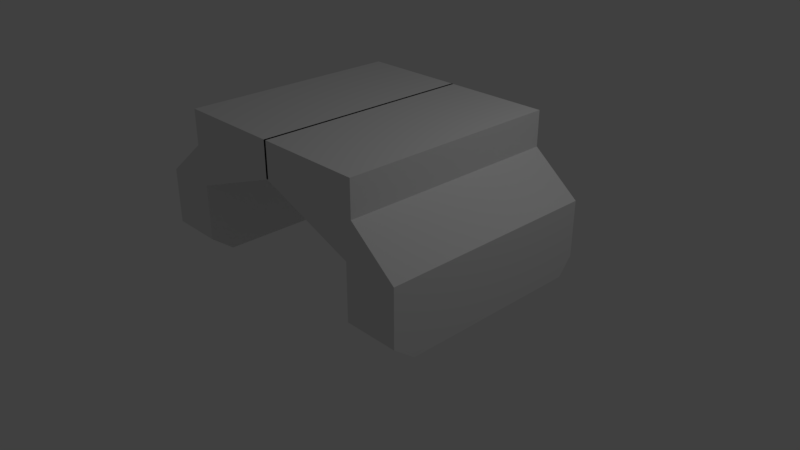 # Source: enemy_treaded_base.blend  (saved by Blender 2.79.0; exported with 4.5.12 LTS)
import bpy
from mathutils import Matrix  # noqa: F401  (used for matrix-valued properties, if any)

bpy.ops.wm.read_factory_settings(use_empty=True)
scene = bpy.context.scene
scene.name = 'Scene'

# ---- collections
col_collection_1 = bpy.data.collections.new('Collection 1'); scene.collection.children.link(col_collection_1)

# ---- materials (node trees are filled in below, after node groups)
mat_material = bpy.data.materials.new('Material')
mat_material.alpha_threshold = 0.0
mat_material.use_transparent_shadow = False
mat_material.roughness = 0.5
mat_material.line_color = (0.0, 0.0, 0.0, 1.0)

# ---- material node trees

# ---- world
world_world = bpy.data.worlds.new('World'); scene.world = world_world
world_world.color = (0.05088, 0.05088, 0.05088)
world_world.use_sun_shadow = False
world_world.sun_shadow_jitter_overblur = 0.0
world_world.cycles.sampling_method = 'MANUAL'

# ---- cameras
cam_camera = bpy.data.cameras.new('Camera')
cam_camera.clip_end = 100.0
cam_camera.lens = 35.0
cam_camera.sensor_width = 32.0
cam_camera.sensor_height = 18.0
cam_camera.ortho_scale = 7.314
cam_camera.dof.focus_distance = 0.0
cam_camera.dof.aperture_fstop = 128.0

# ---- lights
light_lamp = bpy.data.lights.new('Lamp', 'POINT')
light_lamp.transmission_factor = 0.0
light_lamp.cutoff_distance = 30.0
light_lamp.energy = 100.0
light_lamp.shadow_buffer_clip_start = 1.001
light_lamp.shadow_soft_size = 0.1
light_lamp.shadow_maximum_resolution = 0.006
light_lamp.use_absolute_resolution = True

# ---- meshes
me_cube = bpy.data.meshes.new('Cube')
me_cube.from_pydata([(2.053, 1.282, -1.0), (2.053, -1.186, -1.0), (1.33, -1.186, -1.0), (1.33, 1.282, -1.0), (2.053, 1.474, -0.03571), (2.053, -1.474, -0.03571), (1.33, -1.474, -0.03571), (1.33, 1.474, -0.03571), (1.423, 1.474, 0.4743), (1.423, -1.474, 0.4743), (-0.01573, -1.474, 0.4743), (-0.01573, 1.474, 0.4743), (1.423, 1.474, 0.9363), (1.423, -1.474, 0.9363), (-0.01573, -1.474, 0.9363), (-0.01573, 1.474, 0.9363), (1.692, 1.282, -1.0), (2.053, 1.474, -0.7772), (2.053, -1.474, -0.7772), (1.33, -1.474, -0.7772), (1.33, 1.474, -0.7772), (1.692, -1.474, -0.03571), (1.33, 2.384e-07, -0.03571)], [], [(0, 1, 2, 3, 16), (6, 21, 5, 9, 10), (17, 4, 5, 18), (18, 5, 21), (19, 6, 22), (17, 0, 16), (11, 10, 14, 15), (5, 4, 8, 9), (7, 22, 6, 10, 11), (4, 7, 11, 8), (12, 15, 14, 13), (8, 11, 15, 12), (10, 9, 13, 14), (9, 8, 12, 13), (17, 16, 20), (20, 16, 3), (4, 17, 20, 7), (19, 22, 20), (20, 22, 7), (2, 19, 20, 3), (18, 21, 19), (19, 21, 6), (1, 18, 19, 2), (0, 17, 18, 1)])
_uv = me_cube.uv_layers.new(name='UVMap')
_uv.uv.foreach_set('vector', [0.1718, 0.9693, 0.1656, 0.5506, 0.2878, 0.5488, 0.294, 0.9676, 0.2329, 0.9684, 0.6233, 0.7587, 0.581, 0.8036, 0.5387, 0.8486, 0.5483, 0.7114, 0.7166, 0.5326, 0.7645, 0.0, 0.8918, 8.089e-08, 0.8918, 0.5, 0.7645, 0.5, 0.632, 0.9342, 0.5387, 0.8486, 0.581, 0.8036, 0.1273, 1.0, 7.677e-08, 1.0, 4.862e-08, 0.75, 0.6086, 0.02791, 0.6344, 0.0, 0.6803, 0.04137, 0.4526, 0.5, 0.4526, 1.0, 0.3733, 1.0, 0.3733, 0.5, 1.0, 4.045e-08, 1.0, 0.5, 0.8918, 0.5, 0.8918, 0.0, 0.2471, 0.5, 0.2471, 0.25, 0.2471, 6.067e-08, 0.4902, 0.0, 0.4902, 0.5, 0.5228, 0.1208, 0.6146, 0.2036, 0.7262, 0.4214, 0.5437, 0.2568, 0.2471, 0.5, 0.0, 0.5, 2.118e-07, 1.416e-07, 0.2471, 0.0, 0.5437, 0.2568, 0.7262, 0.4214, 0.6727, 0.4792, 0.4902, 0.3147, 0.7166, 0.5326, 0.5483, 0.7114, 0.4902, 0.658, 0.6585, 0.4792, 0.3733, 0.5, 0.3733, 1.0, 0.294, 1.0, 0.294, 0.5, 0.6086, 0.02791, 0.6803, 0.04137, 0.7004, 0.1107, 0.7004, 0.1107, 0.6803, 0.04137, 0.7262, 0.08274, 0.5228, 0.1208, 0.6086, 0.02791, 0.7004, 0.1107, 0.6146, 0.2036, 0.1273, 1.0, 4.862e-08, 0.75, 0.1273, 0.5, 0.1273, 0.5, 4.862e-08, 0.75, 0.0, 0.5, 0.1656, 0.9513, 0.1273, 1.0, 0.1273, 0.5, 0.1656, 0.5325, 0.632, 0.9342, 0.581, 0.8036, 0.7166, 0.8444, 0.7166, 0.8444, 0.581, 0.8036, 0.6233, 0.7587, 0.1656, 0.5506, 0.1718, 0.5018, 0.294, 0.5, 0.2878, 0.5488, 0.7262, 0.03249, 0.7645, 0.0, 0.7645, 0.5, 0.7262, 0.4513])
me_cube.materials.append(mat_material)
me_cube.use_remesh_preserve_volume = False
me_cube.use_remesh_preserve_attributes = False
me_cube.use_mirror_vertex_groups = False
me_cube.update()

# ---- objects
ob_cube = bpy.data.objects.new('Cube', me_cube)
ob_lamp = bpy.data.objects.new('Lamp', light_lamp)
ob_camera = bpy.data.objects.new('Camera', cam_camera)

# ---- transforms, parenting, visibility, modifiers, constraints
ob_cube.location = (0.0, 0.0, 1.01)
ob_cube.lock_rotations_4d = False
ob_cube.empty_display_type = 'ARROWS'
ob_cube.lineart.crease_threshold = 0.0
_m = ob_cube.modifiers.new('Mirror', 'MIRROR')
ob_lamp.location = (4.076, 1.005, 5.904)
ob_lamp.rotation_euler = (0.6503, 0.05522, 1.866)
ob_lamp.lock_rotations_4d = False
ob_lamp.empty_display_type = 'ARROWS'
ob_lamp.color = (0.0, 0.0, 0.0, 0.0)
ob_lamp.lineart.crease_threshold = 0.0
ob_camera.location = (7.481, -6.508, 5.344)
ob_camera.rotation_euler = (1.109, 0.0, 0.8149)
ob_camera.lock_rotations_4d = False
ob_camera.empty_display_type = 'ARROWS'
ob_camera.color = (0.0, 0.0, 0.0, 0.0)
ob_camera.display_type = 'WIRE'
ob_camera.lineart.crease_threshold = 0.0

# ---- collection membership
col_collection_1.objects.link(ob_cube)
col_collection_1.objects.link(ob_lamp)
col_collection_1.objects.link(ob_camera)

# ---- scene / render settings (as saved in the file)
scene.camera = ob_camera
scene.frame_start = 1; scene.frame_end = 250; scene.frame_set(1)
scene.render.engine = 'BLENDER_EEVEE_NEXT'
scene.render.resolution_percentage = 50
scene.render.dither_intensity = 0.0
scene.cycles.use_denoising = False
scene.cycles.samples = 128
scene.cycles.sampling_pattern = 'TABULATED_SOBOL'
scene.cycles.use_adaptive_sampling = False
scene.cycles.use_light_tree = False
scene.cycles.blur_glossy = 0.0
scene.cycles.sample_clamp_indirect = 0.0
scene.view_settings.view_transform = 'Standard'
bpy.context.view_layer.update()
